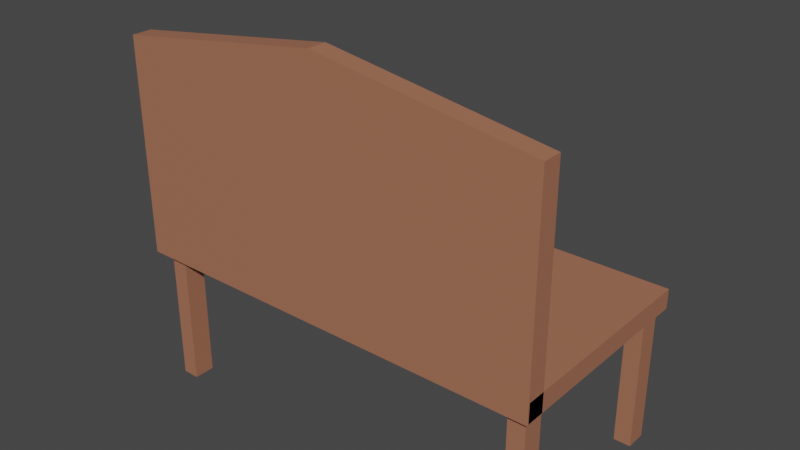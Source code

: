 # Source: Bench.blend  (saved by Blender 3.3.6; exported with 4.5.12 LTS)
import bpy
from mathutils import Matrix  # noqa: F401  (used for matrix-valued properties, if any)

bpy.ops.wm.read_factory_settings(use_empty=True)
scene = bpy.context.scene
scene.name = 'Scene'

# ---- collections
col_collection = bpy.data.collections.new('Collection'); scene.collection.children.link(col_collection)

# ---- materials (node trees are filled in below, after node groups)
mat_material = bpy.data.materials.new('Material')
mat_material.alpha_threshold = 0.0
mat_material.use_transparent_shadow = False
mat_material.roughness = 0.5
mat_material.line_color = (0.0, 0.0, 0.0, 1.0)

# ---- material node trees
mat_material.use_nodes = True; mat_material.node_tree.nodes.clear()
_N = mat_material.node_tree.nodes; _L = mat_material.node_tree.links
n0 = _N.new('ShaderNodeOutputMaterial'); n0.name = 'Material Output'; n0.location = (300, 300)
n1 = _N.new('ShaderNodeBsdfPrincipled'); n1.name = 'Principled BSDF'; n1.location = (10, 300)
n1.distribution = 'GGX'
n1.subsurface_method = 'RANDOM_WALK_SKIN'
n1.inputs[0].default_value = (0.3902, 0.1582, 0.09188, 1.0)
n1.inputs[3].default_value = 1.45
n1.inputs[27].default_value = (0.0, 0.0, 0.0, 1.0)
n1.inputs[28].default_value = 1.0
_L.new(n1.outputs[0], n0.inputs[0])
n0.is_active_output = True

# ---- world
world_world = bpy.data.worlds.new('World'); scene.world = world_world
world_world.use_nodes = True; world_world.node_tree.nodes.clear()
_N = world_world.node_tree.nodes; _L = world_world.node_tree.links
n0 = _N.new('ShaderNodeOutputWorld'); n0.name = 'World Output'; n0.location = (300, 300)
n1 = _N.new('ShaderNodeBackground'); n1.name = 'Background'; n1.location = (10, 300)
n1.inputs[0].default_value = (0.05088, 0.05088, 0.05088, 1.0)
_L.new(n1.outputs[0], n0.inputs[0])
n0.is_active_output = True
world_world.color = (0.05088, 0.05088, 0.05088)
world_world.use_sun_shadow = False
world_world.sun_shadow_jitter_overblur = 0.0

# ---- meshes
me_cube_001 = bpy.data.meshes.new('Cube.001')
me_cube_001.from_pydata([(1.0, 1.0, 1.0), (1.0, 1.0, -1.0), (1.0, -1.0, 1.0), (1.0, -1.0, -1.0), (-1.0, 1.0, 1.0), (-1.0, 1.0, -1.0), (-1.0, -1.0, 1.0), (-1.0, -1.0, -1.0), (1.0, -0.8066, -21.06), (1.0, -0.9889, -21.06), (1.0, -0.8066, 0.8808), (1.0, -0.9889, 0.8808), (-1.0, -0.8066, -21.06), (-1.0, -0.9889, -21.06), (-1.0, -0.8066, 0.8808), (-1.0, -0.9889, 0.8808), (0.0, 1.298, -1.0), (0.0, 1.298, 1.0), (0.9727, -2.26, -18.2), (0.9727, -0.9267, -18.2), (0.9727, -2.26, -20.35), (0.9727, -0.9267, -20.35), (0.8932, -2.26, -18.2), (0.8932, -0.9267, -18.2), (0.8932, -2.26, -20.35), (0.8932, -0.9267, -20.35), (0.9727, -2.26, 0.2684), (0.9727, -0.9267, 0.2684), (0.9727, -2.26, -1.877), (0.9727, -0.9267, -1.877), (0.8932, -2.26, 0.2684), (0.8932, -0.9267, 0.2684), (0.8932, -2.26, -1.877), (0.8932, -0.9267, -1.877), (-0.8519, -2.26, 0.2684), (-0.8519, -0.9267, 0.2684), (-0.8519, -2.26, -1.877), (-0.8519, -0.9267, -1.877), (-0.9314, -2.26, 0.2684), (-0.9314, -0.9267, 0.2684), (-0.9314, -2.26, -1.877), (-0.9314, -0.9267, -1.877), (-0.8519, -2.26, -17.67), (-0.8519, -0.9267, -17.67), (-0.8519, -2.26, -19.81), (-0.8519, -0.9267, -19.81), (-0.9314, -2.26, -17.67), (-0.9314, -0.9267, -17.67), (-0.9314, -2.26, -19.81), (-0.9314, -0.9267, -19.81)], [], [(0, 17, 4, 6, 2), (3, 2, 6, 7), (7, 6, 4, 5), (5, 16, 1, 3, 7), (1, 0, 2, 3), (16, 17, 0, 1), (8, 12, 14, 10), (11, 10, 14, 15), (15, 14, 12, 13), (13, 9, 11, 15), (9, 8, 10, 11), (13, 12, 8, 9), (5, 4, 17, 16), (18, 19, 21, 20), (20, 21, 25, 24), (24, 25, 23, 22), (22, 23, 19, 18), (20, 24, 22, 18), (25, 21, 19, 23), (26, 27, 29, 28), (28, 29, 33, 32), (32, 33, 31, 30), (30, 31, 27, 26), (28, 32, 30, 26), (33, 29, 27, 31), (34, 35, 37, 36), (36, 37, 41, 40), (40, 41, 39, 38), (38, 39, 35, 34), (36, 40, 38, 34), (41, 37, 35, 39), (42, 43, 45, 44), (44, 45, 49, 48), (48, 49, 47, 46), (46, 47, 43, 42), (44, 48, 46, 42), (49, 45, 43, 47)])
_uv = me_cube_001.uv_layers.new(name='UVMap')
_uv.uv.foreach_set('vector', [0.625, 0.5, 0.75, 0.5, 0.875, 0.5, 0.875, 0.75, 0.625, 0.75, 0.375, 0.75, 0.625, 0.75, 0.625, 1.0, 0.375, 1.0, 0.375, 0.0, 0.625, 0.0, 0.625, 0.25, 0.375, 0.25, 0.125, 0.5, 0.25, 0.5, 0.375, 0.5, 0.375, 0.75, 0.125, 0.75, 0.375, 0.5, 0.625, 0.5, 0.625, 0.75, 0.375, 0.75, 0.375, 0.375, 0.625, 0.375, 0.625, 0.5, 0.375, 0.5, 0.625, 0.5, 0.875, 0.5, 0.875, 0.75, 0.625, 0.75, 0.375, 0.75, 0.625, 0.75, 0.625, 1.0, 0.375, 1.0, 0.375, 0.0, 0.625, 0.0, 0.625, 0.25, 0.375, 0.25, 0.125, 0.5, 0.375, 0.5, 0.375, 0.75, 0.125, 0.75, 0.375, 0.5, 0.625, 0.5, 0.625, 0.75, 0.375, 0.75, 0.375, 0.25, 0.625, 0.25, 0.625, 0.5, 0.375, 0.5, 0.375, 0.25, 0.625, 0.25, 0.625, 0.375, 0.375, 0.375, 0.375, 0.0, 0.625, 0.0, 0.625, 0.25, 0.375, 0.25, 0.375, 0.25, 0.625, 0.25, 0.625, 0.5, 0.375, 0.5, 0.375, 0.5, 0.625, 0.5, 0.625, 0.75, 0.375, 0.75, 0.375, 0.75, 0.625, 0.75, 0.625, 1.0, 0.375, 1.0, 0.125, 0.5, 0.375, 0.5, 0.375, 0.75, 0.125, 0.75, 0.625, 0.5, 0.875, 0.5, 0.875, 0.75, 0.625, 0.75, 0.375, 0.0, 0.625, 0.0, 0.625, 0.25, 0.375, 0.25, 0.375, 0.25, 0.625, 0.25, 0.625, 0.5, 0.375, 0.5, 0.375, 0.5, 0.625, 0.5, 0.625, 0.75, 0.375, 0.75, 0.375, 0.75, 0.625, 0.75, 0.625, 1.0, 0.375, 1.0, 0.125, 0.5, 0.375, 0.5, 0.375, 0.75, 0.125, 0.75, 0.625, 0.5, 0.875, 0.5, 0.875, 0.75, 0.625, 0.75, 0.375, 0.0, 0.625, 0.0, 0.625, 0.25, 0.375, 0.25, 0.375, 0.25, 0.625, 0.25, 0.625, 0.5, 0.375, 0.5, 0.375, 0.5, 0.625, 0.5, 0.625, 0.75, 0.375, 0.75, 0.375, 0.75, 0.625, 0.75, 0.625, 1.0, 0.375, 1.0, 0.125, 0.5, 0.375, 0.5, 0.375, 0.75, 0.125, 0.75, 0.625, 0.5, 0.875, 0.5, 0.875, 0.75, 0.625, 0.75, 0.375, 0.0, 0.625, 0.0, 0.625, 0.25, 0.375, 0.25, 0.375, 0.25, 0.625, 0.25, 0.625, 0.5, 0.375, 0.5, 0.375, 0.5, 0.625, 0.5, 0.625, 0.75, 0.375, 0.75, 0.375, 0.75, 0.625, 0.75, 0.625, 1.0, 0.375, 1.0, 0.125, 0.5, 0.375, 0.5, 0.375, 0.75, 0.125, 0.75, 0.625, 0.5, 0.875, 0.5, 0.875, 0.75, 0.625, 0.75])
me_cube_001.materials.append(mat_material)
me_cube_001.use_mirror_vertex_groups = False
me_cube_001.update()

# ---- objects
ob_cube_001 = bpy.data.objects.new('Cube.001', me_cube_001)

# ---- transforms, parenting, visibility, modifiers, constraints
ob_cube_001.location = (0.0, -0.4639, 1.026)
ob_cube_001.rotation_euler = (1.571, -0.0, 0.0)
ob_cube_001.scale = (1.0, 0.5044, 0.04597)
ob_cube_001.lock_rotations_4d = False
ob_cube_001.empty_display_type = 'ARROWS'
ob_cube_001.lineart.crease_threshold = 0.0

# ---- collection membership
col_collection.objects.link(ob_cube_001)

# ---- scene / render settings (as saved in the file)
scene.frame_start = 1; scene.frame_end = 250; scene.frame_set(1)
scene.render.engine = 'BLENDER_EEVEE_NEXT'
scene.cycles.sampling_pattern = 'TABULATED_SOBOL'
scene.cycles.use_light_tree = False
scene.view_settings.view_transform = 'Filmic'
bpy.context.view_layer.update()

# ---- added for rendering (the .blend has no active camera and no usable light): camera, sun
cam_auto = bpy.data.cameras.new('AutoCamera')
cam_auto.lens = 50.0
cam_auto.sensor_width = 36.0
cam_auto.clip_end = 1000.0
ob_auto_camera = bpy.data.objects.new('AutoCamera', cam_auto)
scene.collection.objects.link(ob_auto_camera)
ob_auto_camera.location = (2.65733, -3.19154, 2.90938)
ob_auto_camera.rotation_euler = (1.09748, -7.21219e-08, 0.694738)
scene.camera = ob_auto_camera
light_auto_sun = bpy.data.lights.new('AutoSun', 'SUN')
light_auto_sun.energy = 3.0
light_auto_sun.angle = 0.0523599
ob_auto_sun = bpy.data.objects.new('AutoSun', light_auto_sun)
scene.collection.objects.link(ob_auto_sun)
ob_auto_sun.rotation_euler = (0.872665, 0.174533, 0.523599)
bpy.context.view_layer.update()
